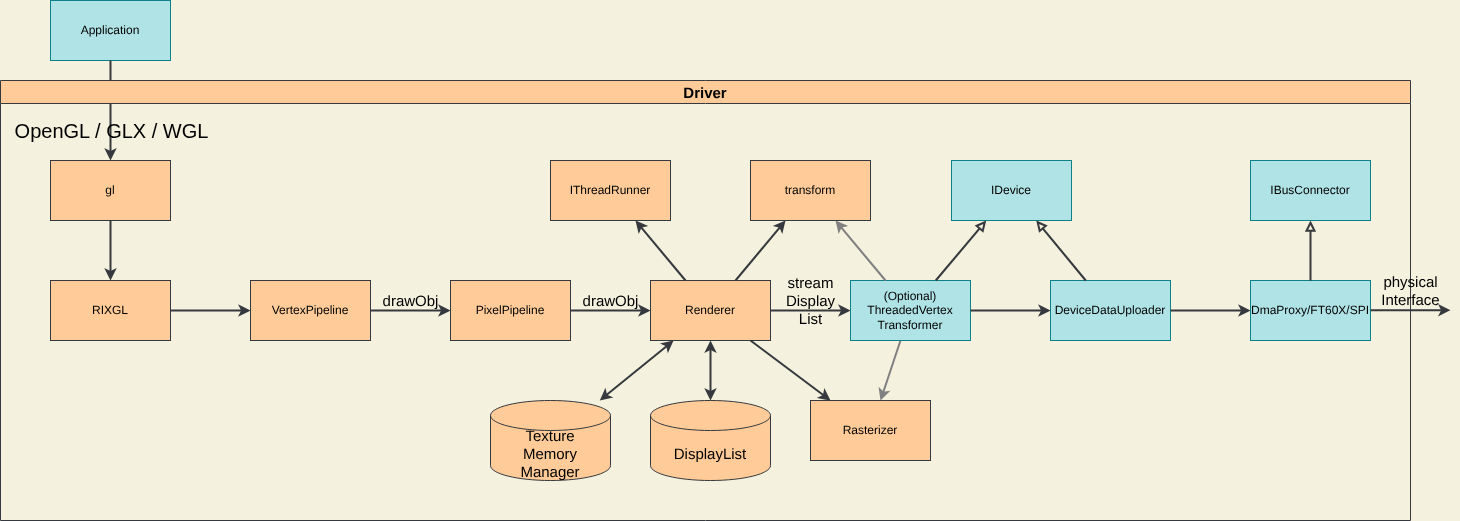

The diagram above was exported from draw.io. Its source (the exported page's mxGraphModel, read from the mxfile embedded in the PNG):
<mxGraphModel dx="913" dy="692" grid="1" gridSize="10" guides="1" tooltips="1" connect="1" arrows="1" fold="1" page="1" pageScale="1" pageWidth="827" pageHeight="1169" background="#F4F1DE" math="0" shadow="0">
  <root>
    <mxCell id="0" />
    <mxCell id="1" parent="0" />
    <mxCell id="2" value="Application" style="rounded=0;whiteSpace=wrap;html=1;fillColor=#b0e3e6;strokeColor=#0e8088;fontColor=#000000;" parent="1" vertex="1">
      <mxGeometry x="80" y="40" width="120" height="60" as="geometry" />
    </mxCell>
    <mxCell id="3" value="" style="endArrow=classic;html=1;fontColor=#000000;exitX=0.5;exitY=1;exitDx=0;exitDy=0;strokeWidth=2;fillColor=#eeeeee;strokeColor=#36393d;" parent="1" source="2" target="54" edge="1">
      <mxGeometry width="50" height="50" relative="1" as="geometry">
        <mxPoint x="360" y="460" as="sourcePoint" />
        <mxPoint x="140" y="190" as="targetPoint" />
        <Array as="points">
          <mxPoint x="140" y="140" />
        </Array>
      </mxGeometry>
    </mxCell>
    <mxCell id="4" value="OpenGL / GLX / WGL" style="edgeLabel;html=1;align=center;verticalAlign=middle;resizable=0;points=[];fontSize=20;fontColor=#000000;labelBackgroundColor=none;" parent="3" vertex="1" connectable="0">
      <mxGeometry x="0.1286" y="-2" relative="1" as="geometry">
        <mxPoint x="2" y="13" as="offset" />
      </mxGeometry>
    </mxCell>
    <mxCell id="5" value="Driver" style="swimlane;labelBackgroundColor=none;fontSize=15;fillColor=#ffcc99;strokeColor=#36393d;fontColor=#000000;" parent="1" vertex="1">
      <mxGeometry x="30" y="120" width="1410" height="440" as="geometry">
        <mxRectangle x="30" y="120" width="80" height="23" as="alternateBounds" />
      </mxGeometry>
    </mxCell>
    <mxCell id="6" value="RIXGL" style="rounded=0;whiteSpace=wrap;html=1;fillColor=#ffcc99;strokeColor=#36393d;fontColor=#000000;" parent="5" vertex="1">
      <mxGeometry x="50" y="200" width="120" height="60" as="geometry" />
    </mxCell>
    <mxCell id="8" value="VertexPipeline" style="rounded=0;whiteSpace=wrap;html=1;fillColor=#ffcc99;strokeColor=#36393d;fontColor=#000000;" parent="5" vertex="1">
      <mxGeometry x="250" y="200" width="120" height="60" as="geometry" />
    </mxCell>
    <mxCell id="14" value="PixelPipeline" style="rounded=0;whiteSpace=wrap;html=1;fillColor=#ffcc99;strokeColor=#36393d;fontColor=#000000;" parent="5" vertex="1">
      <mxGeometry x="450" y="200" width="120" height="60" as="geometry" />
    </mxCell>
    <mxCell id="15" value="drawObj" style="endArrow=classic;html=1;fontSize=15;fontColor=#000000;strokeWidth=2;fillColor=#cce5ff;strokeColor=#36393d;entryX=0;entryY=0.5;entryDx=0;entryDy=0;exitX=1;exitY=0.5;exitDx=0;exitDy=0;labelBackgroundColor=none;" parent="5" source="8" target="14" edge="1">
      <mxGeometry y="10" width="50" height="50" relative="1" as="geometry">
        <mxPoint x="430" y="180" as="sourcePoint" />
        <mxPoint x="450" y="229.5" as="targetPoint" />
        <mxPoint as="offset" />
      </mxGeometry>
    </mxCell>
    <mxCell id="18" value="Renderer" style="rounded=0;whiteSpace=wrap;html=1;fillColor=#ffcc99;strokeColor=#36393d;fontColor=#000000;" parent="5" vertex="1">
      <mxGeometry x="650" y="200" width="120" height="60" as="geometry" />
    </mxCell>
    <mxCell id="19" value="drawObj" style="endArrow=classic;html=1;fontSize=15;fontColor=#000000;strokeWidth=2;fillColor=#cce5ff;strokeColor=#36393d;entryX=0;entryY=0.5;entryDx=0;entryDy=0;exitX=1;exitY=0.5;exitDx=0;exitDy=0;labelBackgroundColor=none;" parent="5" source="14" target="18" edge="1">
      <mxGeometry y="10" width="50" height="50" relative="1" as="geometry">
        <mxPoint x="560" y="240" as="sourcePoint" />
        <mxPoint x="640" y="240" as="targetPoint" />
        <mxPoint as="offset" />
      </mxGeometry>
    </mxCell>
    <mxCell id="20" value="" style="endArrow=classic;html=1;fontSize=15;fontColor=#000000;strokeWidth=2;fillColor=#cce5ff;strokeColor=#36393d;entryX=0.5;entryY=0;entryDx=0;entryDy=0;labelBackgroundColor=none;startArrow=classic;startFill=1;entryPerimeter=0;" parent="5" source="18" target="27" edge="1">
      <mxGeometry y="10" width="50" height="50" relative="1" as="geometry">
        <mxPoint x="780" y="220" as="sourcePoint" />
        <mxPoint x="870" y="320" as="targetPoint" />
        <mxPoint as="offset" />
      </mxGeometry>
    </mxCell>
    <mxCell id="21" value="Rasterizer" style="rounded=0;whiteSpace=wrap;html=1;fillColor=#ffcc99;strokeColor=#36393d;fontColor=#000000;" parent="5" vertex="1">
      <mxGeometry x="810" y="320" width="120" height="60" as="geometry" />
    </mxCell>
    <mxCell id="22" value="" style="endArrow=classic;html=1;fontSize=15;fontColor=#000000;strokeWidth=2;fillColor=#cce5ff;strokeColor=#36393d;labelBackgroundColor=none;startArrow=classic;startFill=1;" parent="5" source="18" target="26" edge="1">
      <mxGeometry y="10" width="50" height="50" relative="1" as="geometry">
        <mxPoint x="750" y="270" as="sourcePoint" />
        <mxPoint x="710" y="320" as="targetPoint" />
        <mxPoint as="offset" />
      </mxGeometry>
    </mxCell>
    <mxCell id="23" value="" style="endArrow=classic;html=1;fontSize=15;fontColor=#000000;strokeWidth=2;fillColor=#cce5ff;strokeColor=#808080;labelBackgroundColor=none;startArrow=none;startFill=0;" parent="5" source="31" target="21" edge="1">
      <mxGeometry y="10" width="50" height="50" relative="1" as="geometry">
        <mxPoint x="760" y="280" as="sourcePoint" />
        <mxPoint x="890" y="340" as="targetPoint" />
        <mxPoint as="offset" />
        <Array as="points">
          <mxPoint x="890" y="290" />
        </Array>
      </mxGeometry>
    </mxCell>
    <mxCell id="25" value="stream&lt;div&gt;Display&lt;/div&gt;&lt;div&gt;List&lt;/div&gt;" style="endArrow=classic;html=1;fontSize=15;fontColor=#000000;strokeWidth=2;fillColor=#cce5ff;strokeColor=#36393d;exitX=1;exitY=0.5;exitDx=0;exitDy=0;labelBackgroundColor=none;" parent="5" source="18" target="31" edge="1">
      <mxGeometry y="10" width="50" height="50" relative="1" as="geometry">
        <mxPoint x="770" y="240" as="sourcePoint" />
        <mxPoint x="850" y="230" as="targetPoint" />
        <mxPoint as="offset" />
      </mxGeometry>
    </mxCell>
    <mxCell id="26" value="Texture&lt;br&gt;Memory&lt;br&gt;Manager" style="shape=cylinder3;whiteSpace=wrap;html=1;boundedLbl=1;backgroundOutline=1;size=15;labelBackgroundColor=none;fontSize=15;fillColor=#ffcc99;strokeColor=#36393d;fontColor=#000000;" parent="5" vertex="1">
      <mxGeometry x="490" y="320" width="120" height="80" as="geometry" />
    </mxCell>
    <mxCell id="27" value="DisplayList" style="shape=cylinder3;whiteSpace=wrap;html=1;boundedLbl=1;backgroundOutline=1;size=15;labelBackgroundColor=none;fontSize=15;fillColor=#ffcc99;strokeColor=#36393d;fontColor=#000000;" parent="5" vertex="1">
      <mxGeometry x="650" y="320" width="120" height="80" as="geometry" />
    </mxCell>
    <mxCell id="30" value="DmaProxy/FT60X/SPI" style="rounded=0;whiteSpace=wrap;html=1;fillColor=#b0e3e6;strokeColor=#0e8088;fontColor=#000000;" parent="5" vertex="1">
      <mxGeometry x="1250" y="200" width="120" height="60" as="geometry" />
    </mxCell>
    <mxCell id="31" value="&lt;div&gt;(Optional)&lt;/div&gt;ThreadedVertex&lt;br&gt;Transformer" style="rounded=0;whiteSpace=wrap;html=1;fillColor=#b0e3e6;strokeColor=#0e8088;glass=0;" parent="5" vertex="1">
      <mxGeometry x="850" y="200" width="120" height="60" as="geometry" />
    </mxCell>
    <mxCell id="32" value="DeviceDataUploader" style="rounded=0;whiteSpace=wrap;html=1;fillColor=#b0e3e6;strokeColor=#0e8088;" parent="5" vertex="1">
      <mxGeometry x="1050" y="200" width="120" height="60" as="geometry" />
    </mxCell>
    <mxCell id="33" value="IBusConnector" style="rounded=0;whiteSpace=wrap;html=1;fillColor=#b0e3e6;strokeColor=#0e8088;fontColor=#000000;" parent="5" vertex="1">
      <mxGeometry x="1250" y="80" width="120" height="60" as="geometry" />
    </mxCell>
    <mxCell id="34" value="IDevice" style="rounded=0;whiteSpace=wrap;html=1;fillColor=#b0e3e6;strokeColor=#0e8088;" parent="5" vertex="1">
      <mxGeometry x="951" y="80" width="120" height="60" as="geometry" />
    </mxCell>
    <mxCell id="36" value="" style="endArrow=classic;html=1;fontSize=15;fontColor=#000000;strokeWidth=2;fillColor=#cce5ff;strokeColor=#36393d;labelBackgroundColor=none;" parent="5" source="31" target="32" edge="1">
      <mxGeometry y="10" width="50" height="50" relative="1" as="geometry">
        <mxPoint x="780" y="240" as="sourcePoint" />
        <mxPoint x="860" y="240" as="targetPoint" />
        <mxPoint as="offset" />
      </mxGeometry>
    </mxCell>
    <mxCell id="37" value="" style="endArrow=classic;html=1;fontSize=15;fontColor=#000000;strokeWidth=2;fillColor=#cce5ff;strokeColor=#36393d;labelBackgroundColor=none;" parent="5" source="32" target="30" edge="1">
      <mxGeometry y="10" width="50" height="50" relative="1" as="geometry">
        <mxPoint x="790" y="250" as="sourcePoint" />
        <mxPoint x="870" y="250" as="targetPoint" />
        <mxPoint as="offset" />
      </mxGeometry>
    </mxCell>
    <mxCell id="38" value="" style="endArrow=block;html=1;fontSize=15;fontColor=#000000;strokeWidth=2;fillColor=#cce5ff;strokeColor=#36393d;labelBackgroundColor=none;endFill=0;" parent="5" source="31" target="34" edge="1">
      <mxGeometry y="10" width="50" height="50" relative="1" as="geometry">
        <mxPoint x="800" y="260" as="sourcePoint" />
        <mxPoint x="880" y="260" as="targetPoint" />
        <mxPoint as="offset" />
      </mxGeometry>
    </mxCell>
    <mxCell id="39" value="" style="endArrow=block;html=1;fontSize=15;fontColor=#000000;strokeWidth=2;fillColor=#cce5ff;strokeColor=#36393d;labelBackgroundColor=none;endFill=0;" parent="5" source="32" target="34" edge="1">
      <mxGeometry y="10" width="50" height="50" relative="1" as="geometry">
        <mxPoint x="810" y="270" as="sourcePoint" />
        <mxPoint x="890" y="270" as="targetPoint" />
        <mxPoint as="offset" />
      </mxGeometry>
    </mxCell>
    <mxCell id="40" value="" style="endArrow=block;html=1;fontSize=15;fontColor=#000000;strokeWidth=2;fillColor=#cce5ff;strokeColor=#36393d;labelBackgroundColor=none;endFill=0;" parent="5" source="30" target="33" edge="1">
      <mxGeometry y="10" width="50" height="50" relative="1" as="geometry">
        <mxPoint x="820" y="280" as="sourcePoint" />
        <mxPoint x="900" y="280" as="targetPoint" />
        <mxPoint as="offset" />
      </mxGeometry>
    </mxCell>
    <mxCell id="43" value="physical&lt;div&gt;Interface&lt;/div&gt;" style="endArrow=classic;html=1;fontSize=15;fontColor=#000000;strokeWidth=2;fillColor=#cce5ff;strokeColor=#36393d;exitX=1;exitY=0.5;exitDx=0;exitDy=0;labelBackgroundColor=none;" parent="5" edge="1">
      <mxGeometry y="20" width="50" height="50" relative="1" as="geometry">
        <mxPoint x="1370" y="229.70999999999998" as="sourcePoint" />
        <mxPoint x="1450" y="229.70999999999998" as="targetPoint" />
        <mxPoint as="offset" />
      </mxGeometry>
    </mxCell>
    <mxCell id="44" value="" style="endArrow=classic;html=1;fontSize=15;fontColor=#000000;strokeWidth=2;fillColor=#cce5ff;strokeColor=#36393d;labelBackgroundColor=none;startArrow=none;startFill=0;" parent="5" source="18" target="21" edge="1">
      <mxGeometry y="10" width="50" height="50" relative="1" as="geometry">
        <mxPoint x="773" y="270" as="sourcePoint" />
        <mxPoint x="880" y="330" as="targetPoint" />
        <mxPoint as="offset" />
      </mxGeometry>
    </mxCell>
    <mxCell id="45" value="IThreadRunner" style="rounded=0;whiteSpace=wrap;html=1;fillColor=#ffcc99;strokeColor=#36393d;fontColor=#000000;" parent="5" vertex="1">
      <mxGeometry x="550" y="80" width="120" height="60" as="geometry" />
    </mxCell>
    <mxCell id="46" value="" style="endArrow=classic;html=1;fontSize=15;fontColor=#000000;strokeWidth=2;fillColor=#cce5ff;strokeColor=#36393d;labelBackgroundColor=none;" parent="5" source="18" target="45" edge="1">
      <mxGeometry y="10" width="50" height="50" relative="1" as="geometry">
        <mxPoint x="980" y="240" as="sourcePoint" />
        <mxPoint x="1060" y="240" as="targetPoint" />
        <mxPoint as="offset" />
      </mxGeometry>
    </mxCell>
    <mxCell id="47" value="transform" style="rounded=0;whiteSpace=wrap;html=1;fillColor=#ffcc99;strokeColor=#36393d;fontColor=#000000;" parent="5" vertex="1">
      <mxGeometry x="750" y="80" width="120" height="60" as="geometry" />
    </mxCell>
    <mxCell id="50" value="" style="endArrow=classic;html=1;fontSize=15;fontColor=#000000;strokeWidth=2;fillColor=#cce5ff;strokeColor=#36393d;labelBackgroundColor=none;" parent="5" source="18" target="47" edge="1">
      <mxGeometry y="10" width="50" height="50" relative="1" as="geometry">
        <mxPoint x="699" y="210" as="sourcePoint" />
        <mxPoint x="641" y="130" as="targetPoint" />
        <mxPoint as="offset" />
      </mxGeometry>
    </mxCell>
    <mxCell id="51" value="" style="endArrow=classic;html=1;fontSize=15;fontColor=#000000;strokeWidth=2;fillColor=#cce5ff;strokeColor=#808080;labelBackgroundColor=none;" parent="5" source="31" target="47" edge="1">
      <mxGeometry y="10" width="50" height="50" relative="1" as="geometry">
        <mxPoint x="709" y="220" as="sourcePoint" />
        <mxPoint x="651" y="140" as="targetPoint" />
        <mxPoint as="offset" />
      </mxGeometry>
    </mxCell>
    <mxCell id="53" value="" style="endArrow=classic;html=1;fontSize=20;fontColor=#000000;strokeWidth=2;fillColor=#cce5ff;strokeColor=#36393d;exitX=1;exitY=0.5;exitDx=0;exitDy=0;entryX=0;entryY=0.5;entryDx=0;entryDy=0;" parent="5" source="6" edge="1">
      <mxGeometry width="50" height="50" relative="1" as="geometry">
        <mxPoint x="200" y="350" as="sourcePoint" />
        <mxPoint x="249.9999999999999" y="229.9999999999999" as="targetPoint" />
      </mxGeometry>
    </mxCell>
    <mxCell id="54" value="gl" style="rounded=0;whiteSpace=wrap;html=1;fillColor=#ffcc99;strokeColor=#36393d;fontColor=#000000;" parent="5" vertex="1">
      <mxGeometry x="50" y="80" width="120" height="60" as="geometry" />
    </mxCell>
    <mxCell id="55" value="" style="endArrow=classic;html=1;fontSize=20;fontColor=#000000;strokeWidth=2;fillColor=#cce5ff;strokeColor=#36393d;" parent="5" source="54" target="6" edge="1">
      <mxGeometry width="50" height="50" relative="1" as="geometry">
        <mxPoint x="380" y="240" as="sourcePoint" />
        <mxPoint x="460" y="240" as="targetPoint" />
      </mxGeometry>
    </mxCell>
  </root>
</mxGraphModel>